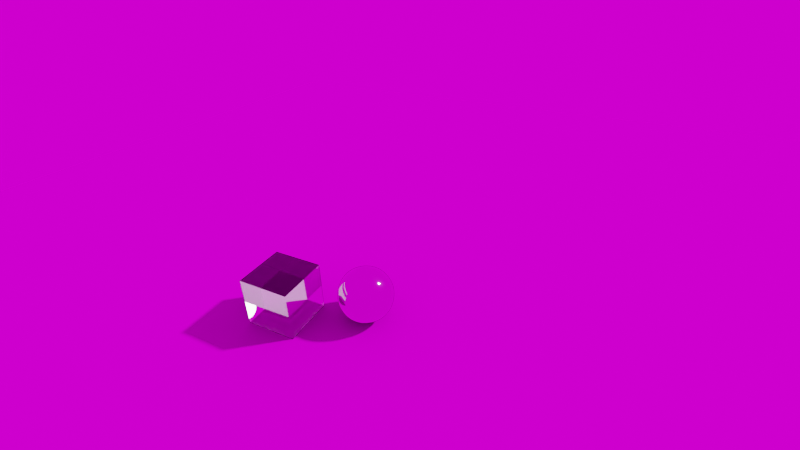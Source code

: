 # Source: worksheet10_2.blend  (saved by Blender 3.6.13; exported with 4.5.12 LTS)
import bpy
from mathutils import Matrix  # noqa: F401  (used for matrix-valued properties, if any)

bpy.ops.wm.read_factory_settings(use_empty=True)
scene = bpy.context.scene
scene.name = 'Scene'

# ---- collections
col_collection = bpy.data.collections.new('Collection'); scene.collection.children.link(col_collection)

# ---- images (referenced by path relative to the original .blend; pixels are not part of the script)
import os
ASSET_DIR = os.environ.get("B2B_ASSET_DIR", "")  # directory of the original .blend (textures are referenced by path, not embedded)
HERE = os.path.dirname(os.path.abspath(__file__))  # packed textures are extracted next to this script under _unpacked/

def load_image(name, relpath, width, height, colorspace="sRGB"):
    """Load a texture the original file referenced (path relative to the .blend, or extracted next to this script)."""
    p = next((c for c in (os.path.join(HERE, relpath), os.path.join(ASSET_DIR, relpath)) if relpath and os.path.exists(c)), "")
    if p:
        img = bpy.data.images.load(p, check_existing=True)
        img.name = name
    else:  # same state as the original file: an image datablock whose file is absent (Cycles renders it pink)
        img = bpy.data.images.new(name, width, height)
        img.source = "FILE"
        img.filepath = "//" + (relpath or name)
    img.colorspace_settings.name = colorspace
    return img
img_luxo_pxr_campus_hdr_001 = load_image('luxo_pxr_campus.hdr.001', 'luxo_pxr_campus.hdr', 1024, 1024, 'Linear Rec.709')

# ---- materials (node trees are filled in below, after node groups)
mat_box = bpy.data.materials.new('Box')
mat_mirror = bpy.data.materials.new('Mirror')
mat_mirror.alpha_threshold = 0.0
mat_mirror.roughness = 0.5
mat_mirror.line_color = (0.0, 0.0, 0.0, 1.0)

# ---- material node trees
mat_box.use_nodes = True; mat_box.node_tree.nodes.clear()
_N = mat_box.node_tree.nodes; _L = mat_box.node_tree.links
n0 = _N.new('ShaderNodeBsdfPrincipled'); n0.name = 'Principled BSDF'; n0.location = (10, 300)
n0.distribution = 'GGX'
n0.subsurface_method = 'RANDOM_WALK_SKIN'
n0.inputs[2].default_value = 0.0
n0.inputs[18].default_value = 1.0
n0.inputs[27].default_value = (0.0, 0.0, 0.0, 1.0)
n0.inputs[28].default_value = 1.0
n1 = _N.new('ShaderNodeOutputMaterial'); n1.name = 'Material Output'; n1.location = (300, 300)
_L.new(n0.outputs[0], n1.inputs[0])
n1.is_active_output = True
mat_mirror.use_nodes = True; mat_mirror.node_tree.nodes.clear()
_N = mat_mirror.node_tree.nodes; _L = mat_mirror.node_tree.links
n0 = _N.new('ShaderNodeOutputMaterial'); n0.name = 'Material Output'; n0.location = (300, 300)
n1 = _N.new('ShaderNodeBsdfPrincipled'); n1.name = 'Principled BSDF'; n1.location = (10, 300)
n1.distribution = 'GGX'
n1.subsurface_method = 'RANDOM_WALK_SKIN'
n1.inputs[1].default_value = 1.0
n1.inputs[2].default_value = 0.05
n1.inputs[3].default_value = 1.45
n1.inputs[27].default_value = (0.0, 0.0, 0.0, 1.0)
n1.inputs[28].default_value = 1.0
_L.new(n1.outputs[0], n0.inputs[0])
n0.is_active_output = True

# ---- world
world_world = bpy.data.worlds.new('World'); scene.world = world_world
world_world.use_nodes = True; world_world.node_tree.nodes.clear()
_N = world_world.node_tree.nodes; _L = world_world.node_tree.links
n0 = _N.new('ShaderNodeOutputWorld'); n0.name = 'World Output'; n0.location = (300, 300)
n1 = _N.new('ShaderNodeBackground'); n1.name = 'Background'; n1.location = (10, 300)
n2 = _N.new('ShaderNodeTexEnvironment'); n2.name = 'Environment Texture'; n2.location = (-280, 280)
n2.image = img_luxo_pxr_campus_hdr_001
_L.new(n1.outputs[0], n0.inputs[0])
_L.new(n2.outputs[0], n1.inputs[0])
n0.is_active_output = True
world_world.color = (0.05088, 0.05088, 0.05088)
world_world.use_sun_shadow = False
world_world.sun_shadow_jitter_overblur = 0.0

# ---- cameras
cam_camera = bpy.data.cameras.new('Camera')
cam_camera.clip_end = 100.0
cam_camera.lens = 19.0
cam_camera.ortho_scale = 7.314

# ---- meshes
me_cube = bpy.data.meshes.new('Cube')
me_cube.from_pydata([(1.0, 1.0, 1.0), (1.0, 1.0, -1.0), (1.0, -1.0, 1.0), (1.0, -1.0, -1.0), (-1.0, 1.0, 1.0), (-1.0, 1.0, -1.0), (-1.0, -1.0, 1.0), (-1.0, -1.0, -1.0)], [], [(0, 4, 6, 2), (3, 2, 6, 7), (7, 6, 4, 5), (5, 1, 3, 7), (1, 0, 2, 3), (5, 4, 0, 1)])
_uv = me_cube.uv_layers.new(name='UVMap')
_uv.uv.foreach_set('vector', [0.625, 0.5, 0.875, 0.5, 0.875, 0.75, 0.625, 0.75, 0.375, 0.75, 0.625, 0.75, 0.625, 1.0, 0.375, 1.0, 0.375, 0.0, 0.625, 0.0, 0.625, 0.25, 0.375, 0.25, 0.125, 0.5, 0.375, 0.5, 0.375, 0.75, 0.125, 0.75, 0.375, 0.5, 0.625, 0.5, 0.625, 0.75, 0.375, 0.75, 0.375, 0.25, 0.625, 0.25, 0.625, 0.5, 0.375, 0.5])
me_cube.materials.append(mat_box)
me_cube.use_mirror_vertex_groups = False
me_cube.update()
me_plane = bpy.data.meshes.new('Plane')
me_plane.from_pydata([(-1.0, -1.0, 0.0), (1.0, -1.0, 0.0), (-1.0, 1.0, 0.0), (1.0, 1.0, 0.0)], [], [(0, 1, 3, 2)])
_uv = me_plane.uv_layers.new(name='UVMap')
_uv.uv.foreach_set('vector', [0.0, 0.0, 1.0, 0.0, 1.0, 1.0, 0.0, 1.0])
me_plane.update()
me_icosphere = bpy.data.meshes.new('Icosphere')
me_icosphere.from_pydata([(0.0, 0.0, -1.0), (0.7236, -0.5257, -0.4472), (-0.2764, -0.8506, -0.4472), (-0.8944, 0.0, -0.4472), (-0.2764, 0.8506, -0.4472), (0.7236, 0.5257, -0.4472), (0.2764, -0.8506, 0.4472), (-0.7236, -0.5257, 0.4472), (-0.7236, 0.5257, 0.4472), (0.2764, 0.8506, 0.4472), (0.8944, 0.0, 0.4472), (0.0, 0.0, 1.0), (-0.1625, -0.5, -0.8507), (0.4253, -0.309, -0.8507), (0.2629, -0.809, -0.5257), (0.8506, 0.0, -0.5257), (0.4253, 0.309, -0.8507), (-0.5257, 0.0, -0.8507), (-0.6882, -0.5, -0.5257), (-0.1625, 0.5, -0.8507), (-0.6882, 0.5, -0.5257), (0.2629, 0.809, -0.5257), (0.9511, -0.309, 0.0), (0.9511, 0.309, 0.0), (0.0, -1.0, 0.0), (0.5878, -0.809, 0.0), (-0.9511, -0.309, 0.0), (-0.5878, -0.809, 0.0), (-0.5878, 0.809, 0.0), (-0.9511, 0.309, 0.0), (0.5878, 0.809, 0.0), (0.0, 1.0, 0.0), (0.6882, -0.5, 0.5257), (-0.2629, -0.809, 0.5257), (-0.8506, 0.0, 0.5257), (-0.2629, 0.809, 0.5257), (0.6882, 0.5, 0.5257), (0.1625, -0.5, 0.8507), (0.5257, 0.0, 0.8507), (-0.4253, -0.309, 0.8507), (-0.4253, 0.309, 0.8507), (0.1625, 0.5, 0.8507)], [], [(0, 13, 12), (1, 13, 15), (0, 12, 17), (0, 17, 19), (0, 19, 16), (1, 15, 22), (2, 14, 24), (3, 18, 26), (4, 20, 28), (5, 21, 30), (1, 22, 25), (2, 24, 27), (3, 26, 29), (4, 28, 31), (5, 30, 23), (6, 32, 37), (7, 33, 39), (8, 34, 40), (9, 35, 41), (10, 36, 38), (38, 41, 11), (38, 36, 41), (36, 9, 41), (41, 40, 11), (41, 35, 40), (35, 8, 40), (40, 39, 11), (40, 34, 39), (34, 7, 39), (39, 37, 11), (39, 33, 37), (33, 6, 37), (37, 38, 11), (37, 32, 38), (32, 10, 38), (23, 36, 10), (23, 30, 36), (30, 9, 36), (31, 35, 9), (31, 28, 35), (28, 8, 35), (29, 34, 8), (29, 26, 34), (26, 7, 34), (27, 33, 7), (27, 24, 33), (24, 6, 33), (25, 32, 6), (25, 22, 32), (22, 10, 32), (30, 31, 9), (30, 21, 31), (21, 4, 31), (28, 29, 8), (28, 20, 29), (20, 3, 29), (26, 27, 7), (26, 18, 27), (18, 2, 27), (24, 25, 6), (24, 14, 25), (14, 1, 25), (22, 23, 10), (22, 15, 23), (15, 5, 23), (16, 21, 5), (16, 19, 21), (19, 4, 21), (19, 20, 4), (19, 17, 20), (17, 3, 20), (17, 18, 3), (17, 12, 18), (12, 2, 18), (15, 16, 5), (15, 13, 16), (13, 0, 16), (12, 14, 2), (12, 13, 14), (13, 1, 14)])
me_icosphere.polygons.foreach_set('use_smooth', [True] * 80)
_uv = me_icosphere.uv_layers.new(name='UVMap')
_uv.uv.foreach_set('vector', [0.1818, 0.0, 0.2273, 0.07873, 0.1364, 0.07873, 0.2727, 0.1575, 0.3182, 0.07873, 0.3636, 0.1575, 0.9091, 0.0, 0.9545, 0.07873, 0.8636, 0.07873, 0.7273, 0.0, 0.7727, 0.07873, 0.6818, 0.07873, 0.5455, 0.0, 0.5909, 0.07873, 0.5, 0.07873, 0.2727, 0.1575, 0.3636, 0.1575, 0.3182, 0.2362, 0.09091, 0.1575, 0.1818, 0.1575, 0.1364, 0.2362, 0.8182, 0.1575, 0.9091, 0.1575, 0.8636, 0.2362, 0.6364, 0.1575, 0.7273, 0.1575, 0.6818, 0.2362, 0.4545, 0.1575, 0.5455, 0.1575, 0.5, 0.2362, 0.2727, 0.1575, 0.3182, 0.2362, 0.2273, 0.2362, 0.09091, 0.1575, 0.1364, 0.2362, 0.04546, 0.2362, 0.8182, 0.1575, 0.8636, 0.2362, 0.7727, 0.2362, 0.6364, 0.1575, 0.6818, 0.2362, 0.5909, 0.2362, 0.4545, 0.1575, 0.5, 0.2362, 0.4091, 0.2362, 0.1818, 0.3149, 0.2727, 0.3149, 0.2273, 0.3937, 0.0, 0.3149, 0.09091, 0.3149, 0.04546, 0.3937, 0.7273, 0.3149, 0.8182, 0.3149, 0.7727, 0.3937, 0.5455, 0.3149, 0.6364, 0.3149, 0.5909, 0.3937, 0.3636, 0.3149, 0.4545, 0.3149, 0.4091, 0.3937, 0.4091, 0.3937, 0.5, 0.3937, 0.4545, 0.4724, 0.4091, 0.3937, 0.4545, 0.3149, 0.5, 0.3937, 0.4545, 0.3149, 0.5455, 0.3149, 0.5, 0.3937, 0.5909, 0.3937, 0.6818, 0.3937, 0.6364, 0.4724, 0.5909, 0.3937, 0.6364, 0.3149, 0.6818, 0.3937, 0.6364, 0.3149, 0.7273, 0.3149, 0.6818, 0.3937, 0.7727, 0.3937, 0.8636, 0.3937, 0.8182, 0.4724, 0.7727, 0.3937, 0.8182, 0.3149, 0.8636, 0.3937, 0.8182, 0.3149, 0.9091, 0.3149, 0.8636, 0.3937, 0.04546, 0.3937, 0.1364, 0.3937, 0.09091, 0.4724, 0.04546, 0.3937, 0.09091, 0.3149, 0.1364, 0.3937, 0.09091, 0.3149, 0.1818, 0.3149, 0.1364, 0.3937, 0.2273, 0.3937, 0.3182, 0.3937, 0.2727, 0.4724, 0.2273, 0.3937, 0.2727, 0.3149, 0.3182, 0.3937, 0.2727, 0.3149, 0.3636, 0.3149, 0.3182, 0.3937, 0.4091, 0.2362, 0.4545, 0.3149, 0.3636, 0.3149, 0.4091, 0.2362, 0.5, 0.2362, 0.4545, 0.3149, 0.5, 0.2362, 0.5455, 0.3149, 0.4545, 0.3149, 0.5909, 0.2362, 0.6364, 0.3149, 0.5455, 0.3149, 0.5909, 0.2362, 0.6818, 0.2362, 0.6364, 0.3149, 0.6818, 0.2362, 0.7273, 0.3149, 0.6364, 0.3149, 0.7727, 0.2362, 0.8182, 0.3149, 0.7273, 0.3149, 0.7727, 0.2362, 0.8636, 0.2362, 0.8182, 0.3149, 0.8636, 0.2362, 0.9091, 0.3149, 0.8182, 0.3149, 0.04546, 0.2362, 0.09091, 0.3149, 0.0, 0.3149, 0.04546, 0.2362, 0.1364, 0.2362, 0.09091, 0.3149, 0.1364, 0.2362, 0.1818, 0.3149, 0.09091, 0.3149, 0.2273, 0.2362, 0.2727, 0.3149, 0.1818, 0.3149, 0.2273, 0.2362, 0.3182, 0.2362, 0.2727, 0.3149, 0.3182, 0.2362, 0.3636, 0.3149, 0.2727, 0.3149, 0.5, 0.2362, 0.5909, 0.2362, 0.5455, 0.3149, 0.5, 0.2362, 0.5455, 0.1575, 0.5909, 0.2362, 0.5455, 0.1575, 0.6364, 0.1575, 0.5909, 0.2362, 0.6818, 0.2362, 0.7727, 0.2362, 0.7273, 0.3149, 0.6818, 0.2362, 0.7273, 0.1575, 0.7727, 0.2362, 0.7273, 0.1575, 0.8182, 0.1575, 0.7727, 0.2362, 0.8636, 0.2362, 0.9545, 0.2362, 0.9091, 0.3149, 0.8636, 0.2362, 0.9091, 0.1575, 0.9545, 0.2362, 0.9091, 0.1575, 1.0, 0.1575, 0.9545, 0.2362, 0.1364, 0.2362, 0.2273, 0.2362, 0.1818, 0.3149, 0.1364, 0.2362, 0.1818, 0.1575, 0.2273, 0.2362, 0.1818, 0.1575, 0.2727, 0.1575, 0.2273, 0.2362, 0.3182, 0.2362, 0.4091, 0.2362, 0.3636, 0.3149, 0.3182, 0.2362, 0.3636, 0.1575, 0.4091, 0.2362, 0.3636, 0.1575, 0.4545, 0.1575, 0.4091, 0.2362, 0.5, 0.07873, 0.5455, 0.1575, 0.4545, 0.1575, 0.5, 0.07873, 0.5909, 0.07873, 0.5455, 0.1575, 0.5909, 0.07873, 0.6364, 0.1575, 0.5455, 0.1575, 0.6818, 0.07873, 0.7273, 0.1575, 0.6364, 0.1575, 0.6818, 0.07873, 0.7727, 0.07873, 0.7273, 0.1575, 0.7727, 0.07873, 0.8182, 0.1575, 0.7273, 0.1575, 0.8636, 0.07873, 0.9091, 0.1575, 0.8182, 0.1575, 0.8636, 0.07873, 0.9545, 0.07873, 0.9091, 0.1575, 0.9545, 0.07873, 1.0, 0.1575, 0.9091, 0.1575, 0.3636, 0.1575, 0.4091, 0.07873, 0.4545, 0.1575, 0.3636, 0.1575, 0.3182, 0.07873, 0.4091, 0.07873, 0.3182, 0.07873, 0.3636, 0.0, 0.4091, 0.07873, 0.1364, 0.07873, 0.1818, 0.1575, 0.09091, 0.1575, 0.1364, 0.07873, 0.2273, 0.07873, 0.1818, 0.1575, 0.2273, 0.07873, 0.2727, 0.1575, 0.1818, 0.1575])
me_icosphere.materials.append(mat_mirror)
me_icosphere.update()

# ---- objects
ob_cube = bpy.data.objects.new('Cube', me_cube)
ob_camera = bpy.data.objects.new('Camera', cam_camera)
ob_plane = bpy.data.objects.new('Plane', me_plane)
ob_icosphere = bpy.data.objects.new('Icosphere', me_icosphere)

# ---- transforms, parenting, visibility, modifiers, constraints
ob_cube.location = (-6.673, 3.501, 0.0)
ob_cube.lock_rotations_4d = False
ob_cube.empty_display_type = 'ARROWS'
ob_cube.lineart.crease_threshold = 0.0
ob_camera.location = (-15.89, -5.731, 10.49)
ob_camera.rotation_euler = (1.026, 3.491e-05, -1.126)
ob_camera.lock_rotations_4d = False
ob_camera.empty_display_type = 'ARROWS'
ob_camera.color = (0.0, 0.0, 0.0, 0.0)
ob_camera.display_type = 'WIRE'
ob_camera.lineart.crease_threshold = 0.0
ob_plane.location = (0.0, 0.0, -1.0)
ob_plane.scale = (-25.82, -25.82, -25.82)
ob_plane.visible_diffuse = False
ob_plane.visible_glossy = False
ob_plane.is_shadow_catcher = True
ob_icosphere.location = (-5.422, 0.6724, 0.06575)
ob_icosphere.scale = (1.142, 1.142, 1.142)
_m = ob_icosphere.modifiers.new('Subdivision', 'SUBSURF')
_m.levels = 2
_m.render_levels = 3

# ---- collection membership
col_collection.objects.link(ob_cube)
col_collection.objects.link(ob_camera)
col_collection.objects.link(ob_plane)
col_collection.objects.link(ob_icosphere)

# ---- scene / render settings (as saved in the file)
scene.camera = ob_camera
scene.frame_start = 1; scene.frame_end = 250; scene.frame_set(4)
scene.render.engine = 'CYCLES'
scene.cycles.use_denoising = False
scene.cycles.sampling_pattern = 'TABULATED_SOBOL'
scene.cycles.caustics_reflective = False
scene.cycles.caustics_refractive = False
scene.view_settings.view_transform = 'Filmic'
bpy.context.view_layer.update()

# ---- added for rendering (the .blend has no usable light): sun
light_auto_sun = bpy.data.lights.new('AutoSun', 'SUN')
light_auto_sun.energy = 3.0
light_auto_sun.angle = 0.0523599
ob_auto_sun = bpy.data.objects.new('AutoSun', light_auto_sun)
scene.collection.objects.link(ob_auto_sun)
ob_auto_sun.rotation_euler = (0.872665, 0.174533, 0.523599)
bpy.context.view_layer.update()
